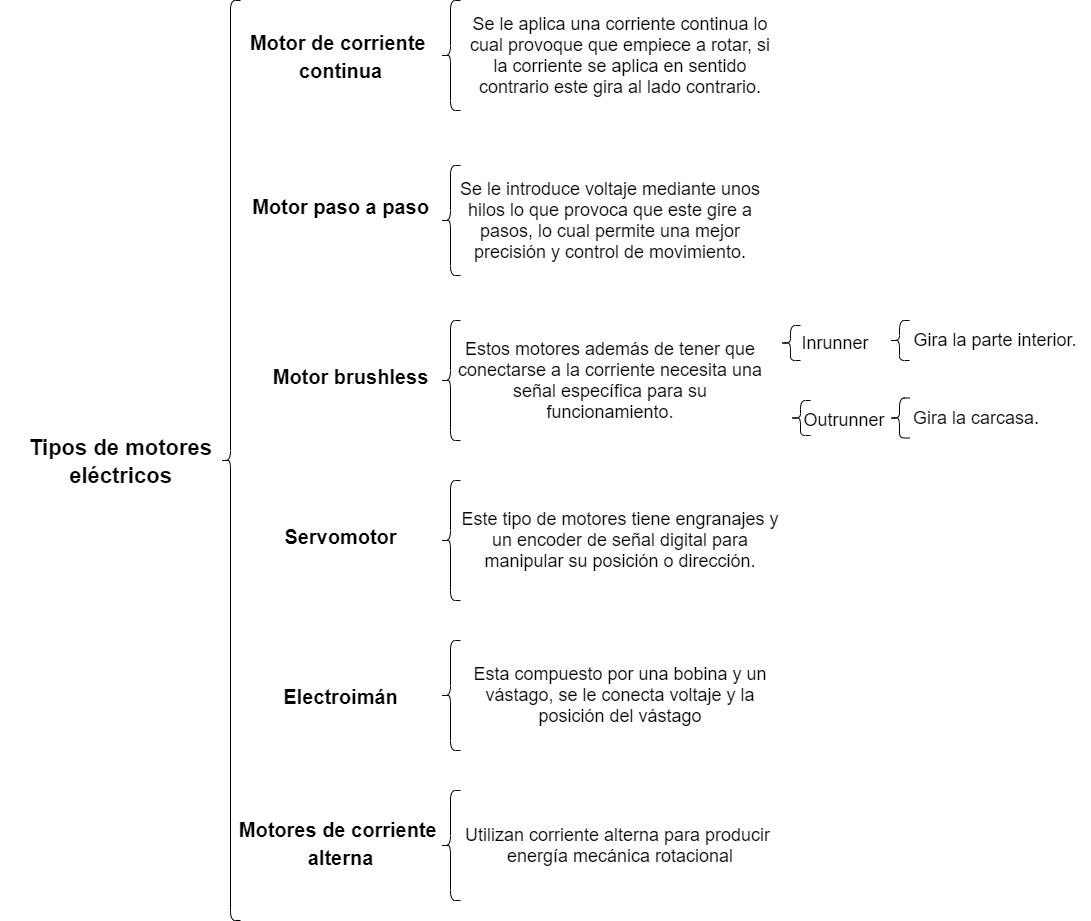

The diagram above was exported from draw.io. Its source (the exported page's mxGraphModel, read from the mxfile embedded in the PNG):
<mxGraphModel dx="1164" dy="835" grid="1" gridSize="10" guides="1" tooltips="1" connect="1" arrows="1" fold="1" page="1" pageScale="1" pageWidth="1169" pageHeight="827" math="0" shadow="0">
  <root>
    <mxCell id="0" />
    <mxCell id="1" parent="0" />
    <mxCell id="2" value="" style="shape=curlyBracket;whiteSpace=wrap;html=1;rounded=1;" vertex="1" parent="1">
      <mxGeometry x="220" y="40" width="20" height="920" as="geometry" />
    </mxCell>
    <mxCell id="3" value="&lt;font style=&quot;font-size: 22px&quot;&gt;Tipos de motores&lt;br&gt;eléctricos&lt;/font&gt;" style="text;strokeColor=none;fillColor=none;html=1;fontSize=24;fontStyle=1;verticalAlign=middle;align=center;" vertex="1" parent="1">
      <mxGeometry y="445" width="240" height="110" as="geometry" />
    </mxCell>
    <mxCell id="4" value="" style="shape=curlyBracket;whiteSpace=wrap;html=1;rounded=1;" vertex="1" parent="1">
      <mxGeometry x="440" y="40" width="20" height="110" as="geometry" />
    </mxCell>
    <mxCell id="10" value="" style="shape=curlyBracket;whiteSpace=wrap;html=1;rounded=1;" vertex="1" parent="1">
      <mxGeometry x="440" y="205" width="20" height="110" as="geometry" />
    </mxCell>
    <mxCell id="12" value="" style="shape=curlyBracket;whiteSpace=wrap;html=1;rounded=1;" vertex="1" parent="1">
      <mxGeometry x="440" y="360" width="20" height="120" as="geometry" />
    </mxCell>
    <mxCell id="14" value="" style="shape=curlyBracket;whiteSpace=wrap;html=1;rounded=1;" vertex="1" parent="1">
      <mxGeometry x="440" y="520" width="20" height="120" as="geometry" />
    </mxCell>
    <mxCell id="15" value="&lt;font style=&quot;font-size: 20px&quot;&gt;Motor de corriente &lt;br&gt;continua&lt;/font&gt;" style="text;strokeColor=none;fillColor=none;html=1;fontSize=24;fontStyle=1;verticalAlign=middle;align=center;" vertex="1" parent="1">
      <mxGeometry x="240" y="40" width="200" height="110" as="geometry" />
    </mxCell>
    <mxCell id="16" value="&lt;font style=&quot;font-size: 20px&quot;&gt;Motor paso a paso&lt;/font&gt;" style="text;strokeColor=none;fillColor=none;html=1;fontSize=24;fontStyle=1;verticalAlign=middle;align=center;" vertex="1" parent="1">
      <mxGeometry x="240" y="190" width="200" height="110" as="geometry" />
    </mxCell>
    <mxCell id="17" value="&lt;font style=&quot;font-size: 20px&quot;&gt;Motor brushless&lt;br&gt;&lt;/font&gt;" style="text;strokeColor=none;fillColor=none;html=1;fontSize=24;fontStyle=1;verticalAlign=middle;align=center;" vertex="1" parent="1">
      <mxGeometry x="250" y="360" width="200" height="110" as="geometry" />
    </mxCell>
    <mxCell id="18" value="&lt;span style=&quot;font-size: 20px&quot;&gt;Servomotor&lt;/span&gt;" style="text;strokeColor=none;fillColor=none;html=1;fontSize=24;fontStyle=1;verticalAlign=middle;align=center;" vertex="1" parent="1">
      <mxGeometry x="260" y="520" width="160" height="110" as="geometry" />
    </mxCell>
    <mxCell id="19" value="&lt;font style=&quot;font-size: 18px&quot;&gt;Se le aplica una corriente continua lo cual provoque que empiece a rotar, si la corriente se aplica en sentido contrario este gira al lado contrario.&lt;/font&gt;" style="text;html=1;strokeColor=none;fillColor=none;align=center;verticalAlign=middle;whiteSpace=wrap;rounded=0;" vertex="1" parent="1">
      <mxGeometry x="460" y="45" width="320" height="100" as="geometry" />
    </mxCell>
    <mxCell id="20" value="&lt;font style=&quot;font-size: 18px&quot;&gt;Se le introduce voltaje mediante unos hilos lo que provoca que este gire a pasos, lo cual permite una mejor precisión y control de movimiento.&lt;/font&gt;" style="text;html=1;strokeColor=none;fillColor=none;align=center;verticalAlign=middle;whiteSpace=wrap;rounded=0;" vertex="1" parent="1">
      <mxGeometry x="450" y="210" width="320" height="100" as="geometry" />
    </mxCell>
    <mxCell id="21" value="&lt;font style=&quot;font-size: 18px&quot;&gt;Estos motores además de tener que conectarse a la corriente necesita una señal específica para su funcionamiento.&lt;/font&gt;" style="text;html=1;strokeColor=none;fillColor=none;align=center;verticalAlign=middle;whiteSpace=wrap;rounded=0;" vertex="1" parent="1">
      <mxGeometry x="450" y="376.25" width="320" height="87.5" as="geometry" />
    </mxCell>
    <mxCell id="22" value="" style="shape=curlyBracket;whiteSpace=wrap;html=1;rounded=1;" vertex="1" parent="1">
      <mxGeometry x="780" y="365" width="20" height="35" as="geometry" />
    </mxCell>
    <mxCell id="25" value="" style="shape=curlyBracket;whiteSpace=wrap;html=1;rounded=1;" vertex="1" parent="1">
      <mxGeometry x="790" y="440" width="20" height="35" as="geometry" />
    </mxCell>
    <mxCell id="27" value="" style="shape=curlyBracket;whiteSpace=wrap;html=1;rounded=1;" vertex="1" parent="1">
      <mxGeometry x="889" y="360" width="20" height="40" as="geometry" />
    </mxCell>
    <mxCell id="28" value="" style="shape=curlyBracket;whiteSpace=wrap;html=1;rounded=1;" vertex="1" parent="1">
      <mxGeometry x="889" y="437.5" width="20" height="40" as="geometry" />
    </mxCell>
    <mxCell id="29" value="&lt;font style=&quot;font-size: 18px&quot;&gt;Inrunner&lt;/font&gt;" style="text;html=1;strokeColor=none;fillColor=none;align=center;verticalAlign=middle;whiteSpace=wrap;rounded=0;" vertex="1" parent="1">
      <mxGeometry x="800" y="372.5" width="70" height="20" as="geometry" />
    </mxCell>
    <mxCell id="30" value="&lt;font style=&quot;font-size: 18px&quot;&gt;Outrunner&lt;/font&gt;" style="text;html=1;strokeColor=none;fillColor=none;align=center;verticalAlign=middle;whiteSpace=wrap;rounded=0;" vertex="1" parent="1">
      <mxGeometry x="809" y="450" width="70" height="20" as="geometry" />
    </mxCell>
    <mxCell id="31" value="&lt;font style=&quot;font-size: 18px&quot;&gt;Gira la parte interior.&lt;/font&gt;" style="text;html=1;strokeColor=none;fillColor=none;align=center;verticalAlign=middle;whiteSpace=wrap;rounded=0;" vertex="1" parent="1">
      <mxGeometry x="900" y="370" width="190" height="20" as="geometry" />
    </mxCell>
    <mxCell id="32" value="&lt;font style=&quot;font-size: 18px&quot;&gt;Gira la carcasa.&lt;/font&gt;" style="text;html=1;strokeColor=none;fillColor=none;align=center;verticalAlign=middle;whiteSpace=wrap;rounded=0;" vertex="1" parent="1">
      <mxGeometry x="909" y="447.5" width="134" height="20" as="geometry" />
    </mxCell>
    <mxCell id="33" value="&lt;font style=&quot;font-size: 18px&quot;&gt;Este tipo de motores tiene engranajes y un encoder de señal digital para manipular su posición o dirección.&lt;/font&gt;" style="text;html=1;strokeColor=none;fillColor=none;align=center;verticalAlign=middle;whiteSpace=wrap;rounded=0;" vertex="1" parent="1">
      <mxGeometry x="460" y="536.25" width="320" height="87.5" as="geometry" />
    </mxCell>
    <mxCell id="36" style="edgeStyle=orthogonalEdgeStyle;rounded=0;orthogonalLoop=1;jettySize=auto;html=1;exitX=0.5;exitY=1;exitDx=0;exitDy=0;" edge="1" parent="1" source="31" target="31">
      <mxGeometry relative="1" as="geometry" />
    </mxCell>
    <mxCell id="38" value="" style="shape=curlyBracket;whiteSpace=wrap;html=1;rounded=1;" vertex="1" parent="1">
      <mxGeometry x="440" y="680" width="20" height="110" as="geometry" />
    </mxCell>
    <mxCell id="39" value="" style="shape=curlyBracket;whiteSpace=wrap;html=1;rounded=1;" vertex="1" parent="1">
      <mxGeometry x="440" y="830" width="20" height="110" as="geometry" />
    </mxCell>
    <mxCell id="40" value="&lt;font style=&quot;font-size: 18px&quot;&gt;Esta compuesto por una bobina y un vástago, se le conecta voltaje y la posición del vástago&lt;/font&gt;" style="text;html=1;strokeColor=none;fillColor=none;align=center;verticalAlign=middle;whiteSpace=wrap;rounded=0;" vertex="1" parent="1">
      <mxGeometry x="460" y="691.25" width="320" height="87.5" as="geometry" />
    </mxCell>
    <mxCell id="41" value="&lt;span style=&quot;font-size: 20px&quot;&gt;Electroimán&lt;/span&gt;" style="text;strokeColor=none;fillColor=none;html=1;fontSize=24;fontStyle=1;verticalAlign=middle;align=center;" vertex="1" parent="1">
      <mxGeometry x="260" y="680" width="160" height="110" as="geometry" />
    </mxCell>
    <mxCell id="42" value="&lt;span style=&quot;font-size: 20px&quot;&gt;Motores de corriente &lt;br&gt;alterna&lt;/span&gt;" style="text;strokeColor=none;fillColor=none;html=1;fontSize=24;fontStyle=1;verticalAlign=middle;align=center;" vertex="1" parent="1">
      <mxGeometry x="260" y="827" width="160" height="110" as="geometry" />
    </mxCell>
    <mxCell id="43" value="&lt;font style=&quot;font-size: 18px&quot;&gt;Utilizan corriente alterna para producir&amp;nbsp;&lt;br&gt;energía mecánica rotacional&lt;br&gt;&lt;/font&gt;" style="text;html=1;strokeColor=none;fillColor=none;align=center;verticalAlign=middle;whiteSpace=wrap;rounded=0;" vertex="1" parent="1">
      <mxGeometry x="460" y="841.25" width="320" height="87.5" as="geometry" />
    </mxCell>
  </root>
</mxGraphModel>